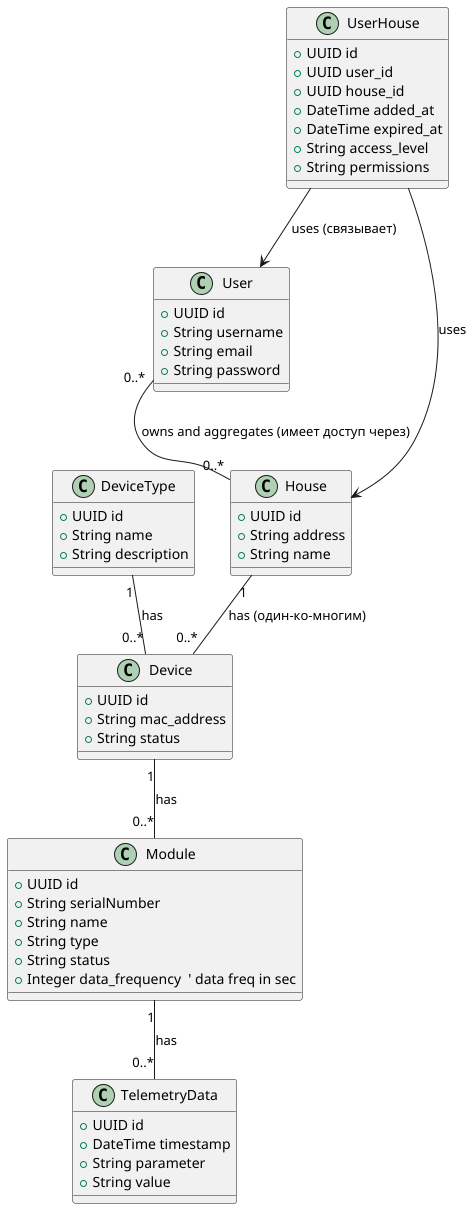

The diagram above was rendered by PlantUML. Its source (embedded in the PNG):
@startuml
' Определение классов с атрибутами и связями

class User {
  +UUID id
  +String username
  +String email
  +String password
}

class House {
  +UUID id
  +String address
  +String name
}

class UserHouse {
  +UUID id
  +UUID user_id
  +UUID house_id
  +DateTime added_at
  +DateTime expired_at
  +String access_level
  +String permissions
}

class DeviceType {
  +UUID id
  +String name
  +String description
}

class Device {
  +UUID id
  +String mac_address
  +String status
}

class Module {
  +UUID id
  +String serialNumber
  +String name
  +String type
  +String status
  +Integer data_frequency  ' data freq in sec
}

class TelemetryData {
  +UUID id
  +DateTime timestamp
  +String parameter
  +String value
}

' Отношения между классами

User "0..*" -- "0..*" House : owns and aggregates (имеет доступ через)
UserHouse --> User : uses (связывает)
UserHouse --> House : uses

House "1" -- "0..*" Device : has (один-ко-многим)

DeviceType "1" -- "0..*" Device : has

Device "1" -- "0..*" Module : has

Module "1" -- "0..*" TelemetryData : has

@enduml